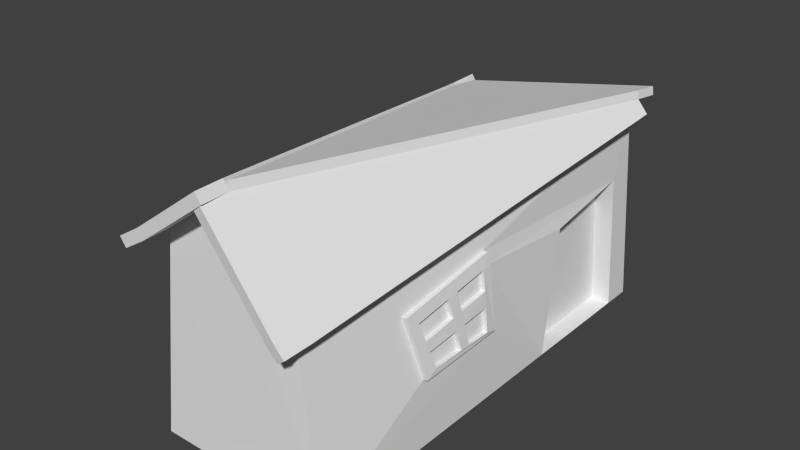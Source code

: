 # Source: VillagerHouse.blend  (saved by Blender 2.76.0; exported with 4.5.12 LTS)
import bpy
from mathutils import Matrix  # noqa: F401  (used for matrix-valued properties, if any)

bpy.ops.wm.read_factory_settings(use_empty=True)
scene = bpy.context.scene
scene.name = 'Scene'

# ---- collections
col_collection_1 = bpy.data.collections.new('Collection 1'); scene.collection.children.link(col_collection_1)

# ---- world
world_world = bpy.data.worlds.new('World'); scene.world = world_world
world_world.color = (0.05088, 0.05088, 0.05088)
world_world.use_sun_shadow = False
world_world.sun_shadow_jitter_overblur = 0.0
world_world.cycles.sampling_method = 'MANUAL'
world_world.cycles.sample_map_resolution = 256

# ---- meshes
me_cube_000 = bpy.data.meshes.new('Cube.000')
me_cube_000.from_pydata([(-1.0, -1.0, -1.0), (-0.7347, -0.9614, 1.258), (-1.0, 4.077, -1.0), (-1.292, 3.854, 0.9875), (1.0, -1.0, -1.0), (0.7147, -0.966, 0.8457), (1.0, 4.077, -1.0), (0.9839, 3.821, 1.403), (-0.01002, -0.9637, 1.779), (1.08, 3.807, 1.477), (0.8108, -0.9801, 0.9203), (0.08606, -0.9778, 1.854), (1.095, 3.831, 1.262), (0.8256, -0.9558, 0.7048), (1.191, 3.817, 1.336), (0.9217, -0.9699, 0.7794), (0.6933, -1.254, 0.8189), (-0.03146, -1.252, 1.752), (0.7893, -1.268, 0.8936), (0.06462, -1.266, 1.827), (0.8042, -1.244, 0.6781), (0.9003, -1.258, 0.7527), (-1.311, 3.865, 1.078), (1.061, 3.818, 1.568), (0.0675, -0.9668, 1.945), (-1.279, 4.156, 0.9536), (1.093, 4.109, 1.443), (-1.298, 4.167, 1.045), (1.074, 4.12, 1.534), (-0.7966, -0.9642, 1.358), (-1.354, 3.852, 1.088), (0.02418, -0.9806, 1.954), (-0.7347, -1.255, 1.249), (0.08614, -1.272, 1.845), (-0.7965, -1.258, 1.35), (0.02426, -1.274, 1.946), (-0.9979, -1.001, 1.094), (-1.556, 3.815, 0.8241), (-1.06, -1.004, 1.195), (-1.617, 3.812, 0.9244), (-1.049, -0.9599, 1.202), (-0.9871, -0.9571, 1.102), (-1.049, -1.254, 1.194), (-0.987, -1.251, 1.094), (-1.345, 4.285, 0.9673), (-1.407, 4.282, 1.068), (-1.608, 4.245, 0.8039), (-1.67, 4.242, 0.9042), (1.0, 2.363, -1.0), (1.0, 3.746, -1.0), (0.9905, 2.57, 0.4185), (0.9893, 3.614, 0.5941), (0.7809, 2.363, -1.001), (0.7809, 3.746, -1.001), (0.7714, 2.57, 0.4171), (0.7702, 3.614, 0.5926), (0.9341, 1.263, 0.5015), (0.9944, 1.272, -0.1708), (0.9834, 0.4985, -0.1792), (0.8929, 0.3517, 0.3312), (0.9381, 1.355, 0.4956), (0.9849, 0.3672, -0.2512), (0.9615, 0.9444, 0.06323), (0.9587, 0.8277, 0.05072), (0.9401, 0.7999, 0.1901), (0.9112, 0.7567, 0.4069), (0.9169, 0.8816, 0.4302), (0.9904, 0.9849, -0.1739), (0.9888, 0.8727, -0.1752), (0.989, 1.416, -0.2119), (0.9703, 1.268, 0.09828), (0.9548, 1.266, 0.271), (0.9499, 0.4441, 0.009822), (0.9298, 0.4115, 0.1233), (0.8699, 0.306, 0.4569), (0.9161, 1.337, 0.6525), (0.9436, 0.9191, 0.2107), (0.8652, 0.206, 0.4397), (0.9873, 1.353, 0.5014), (0.9833, 1.26, 0.5073), (1.004, 1.264, 0.2768), (1.04, 0.9828, -0.1681), (1.044, 1.27, -0.165), (1.034, 0.365, -0.2453), (1.033, 0.4963, -0.1734), (0.979, 0.4093, 0.1291), (0.9421, 0.3495, 0.337), (0.9604, 0.7545, 0.4127), (0.9893, 0.7977, 0.1959), (1.008, 0.8255, 0.05654), (1.038, 0.8705, -0.1693), (0.9661, 0.8794, 0.4361), (1.038, 1.413, -0.2061), (1.011, 0.9422, 0.06905), (1.019, 1.266, 0.1041), (0.9928, 0.917, 0.2165), (0.9191, 0.3039, 0.4628), (0.9653, 1.335, 0.6583), (0.9144, 0.2038, 0.4456), (0.9991, 0.4419, 0.01564)], [], [(1, 3, 2, 0), (3, 7, 6, 2), (50, 48, 52, 54), (5, 8, 1, 0, 4), (0, 2, 6, 49, 48, 4), (7, 8, 11, 9), (10, 9, 11), (15, 10, 18, 21), (5, 7, 12, 13), (13, 12, 14, 15), (7, 9, 14, 12), (9, 10, 15, 14), (10, 11, 19, 18), (17, 16, 18, 19), (18, 16, 20, 21), (5, 13, 20, 16), (8, 5, 16, 17), (13, 15, 21, 20), (11, 8, 17, 19), (3, 11, 24, 22), (23, 22, 24), (3, 22, 27, 25), (11, 9, 23, 24), (26, 25, 27, 28), (9, 3, 25, 26), (23, 9, 26, 28), (22, 23, 28, 27), (31, 29, 34, 35), (30, 29, 31), (11, 3, 30, 31), (29, 30, 39, 38), (32, 33, 35, 34), (11, 31, 35, 33), (1, 11, 33, 32), (1, 32, 43, 41), (37, 36, 38, 39), (3, 37, 46, 44), (3, 1, 36, 37), (1, 29, 38, 36), (40, 41, 43, 42), (32, 34, 42, 43), (34, 29, 40, 42), (29, 1, 41, 40), (45, 44, 46, 47), (39, 30, 45, 47), (30, 3, 44, 45), (37, 39, 47, 46), (53, 55, 54, 52), (51, 50, 54, 55), (48, 49, 53, 52), (49, 51, 55, 53), (66, 56, 79, 91), (70, 57, 82, 94), (74, 77, 98, 96), (62, 70, 94, 93), (7, 5, 4, 61, 77, 74, 75, 60, 50, 51, 49, 6), (50, 60, 69, 61, 4, 48), (67, 62, 93, 81), (57, 67, 81, 82), (73, 64, 65, 59), (68, 63, 72, 58), (56, 66, 76, 71), (70, 62, 67, 57), (77, 61, 83, 98), (63, 68, 90, 89), (78, 79, 80, 94, 82, 81, 90, 84, 83, 92), (78, 97, 96, 86, 87, 91, 79), (89, 88, 85, 99), (96, 98, 83, 84, 99, 85, 86), (80, 95, 93, 94), (95, 88, 89, 93), (91, 87, 88, 95), (93, 89, 90, 81), (73, 59, 86, 85), (76, 66, 91, 95), (58, 72, 99, 84), (59, 65, 87, 86), (68, 58, 84, 90), (75, 74, 96, 97), (65, 64, 88, 87), (64, 73, 85, 88), (60, 75, 97, 78), (69, 60, 78, 92), (72, 63, 89, 99), (56, 71, 80, 79), (61, 69, 92, 83), (71, 76, 95, 80), (8, 11, 1), (3, 9, 7)])
_uv = me_cube_000.uv_layers.new(name='UVMap')
_uv.uv.foreach_set('vector', [0.1236, 0.1715, 0.9269, 0.0001844, 0.6383, 0.268, 0.4016, 0.2728, 0.9269, 0.0001844, 0.8924, 0.492, 0.6998, 0.3398, 0.6383, 0.268, 0.5617, 0.4133, 0.5838, 0.3767, 0.5809, 0.3848, 0.5779, 0.4005, 0.1883, 0.4593, 0.0001844, 0.3347, 0.1236, 0.1715, 0.4016, 0.2728, 0.435, 0.3645, 0.4016, 0.2728, 0.6383, 0.268, 0.6998, 0.3398, 0.666, 0.3596, 0.5838, 0.3767, 0.435, 0.3645, 0.4403, 0.9998, 0.0001844, 0.9998, 0.0001844, 0.9888, 0.4403, 0.9888, 0.1178, 0.9051, 0.5695, 0.9546, 0.02914, 0.9884, 0.119, 0.8851, 0.1178, 0.9051, 0.09496, 0.8965, 0.1004, 0.8904, 0.08949, 0.8471, 0.5695, 0.9119, 0.5329, 0.9242, 0.1151, 0.871, 0.1151, 0.871, 0.5329, 0.9242, 0.5304, 0.9348, 0.119, 0.8851, 0.5695, 0.9119, 0.5695, 0.9546, 0.5304, 0.9348, 0.5329, 0.9242, 0.5695, 0.9546, 0.1178, 0.9051, 0.119, 0.8851, 0.5304, 0.9348, 0.1178, 0.9051, 0.02914, 0.9884, 0.05279, 0.9403, 0.09496, 0.8965, 0.04808, 0.9351, 0.08956, 0.89, 0.09496, 0.8965, 0.05279, 0.9403, 0.09496, 0.8965, 0.08956, 0.89, 0.09872, 0.8864, 0.1004, 0.8904, 0.08949, 0.8471, 0.1151, 0.871, 0.09872, 0.8864, 0.08956, 0.89, 0.0001844, 0.9659, 0.08949, 0.8471, 0.08956, 0.89, 0.04808, 0.9351, 0.1151, 0.871, 0.119, 0.8851, 0.1004, 0.8904, 0.09872, 0.8864, 0.02914, 0.9884, 0.0001844, 0.9659, 0.04808, 0.9351, 0.05279, 0.9403, 0.6029, 0.844, 0.008296, 0.6425, 0.01409, 0.6438, 0.5887, 0.8413, 0.5907, 0.5662, 0.5887, 0.8413, 0.01409, 0.6438, 0.6029, 0.844, 0.5887, 0.8413, 0.5991, 0.838, 0.5931, 0.8386, 0.008296, 0.6425, 0.6029, 0.5644, 0.5907, 0.5662, 0.01409, 0.6438, 0.5938, 0.5693, 0.5931, 0.8386, 0.5991, 0.838, 0.6002, 0.5697, 0.6029, 0.5644, 0.6029, 0.844, 0.5931, 0.8386, 0.5938, 0.5693, 0.5907, 0.5662, 0.6029, 0.5644, 0.5938, 0.5693, 0.6002, 0.5697, 0.5887, 0.8413, 0.5907, 0.5662, 0.6002, 0.5697, 0.5991, 0.838, 0.01672, 0.6421, 0.02571, 0.7399, 0.01854, 0.7379, 0.0001844, 0.646, 0.6158, 0.8323, 0.02571, 0.7399, 0.01672, 0.6421, 0.008296, 0.6425, 0.6029, 0.844, 0.6158, 0.8323, 0.01672, 0.6421, 0.02571, 0.7399, 0.6158, 0.8323, 0.6032, 0.844, 0.02364, 0.7489, 0.02101, 0.7393, 0.00831, 0.6466, 0.0001844, 0.646, 0.01854, 0.7379, 0.008296, 0.6425, 0.01672, 0.6421, 0.0001844, 0.646, 0.00831, 0.6466, 0.01659, 0.7473, 0.008296, 0.6425, 0.00831, 0.6466, 0.02101, 0.7393, 0.01659, 0.7473, 0.02101, 0.7393, 0.02074, 0.7411, 0.02077, 0.7433, 0.6048, 0.8372, 0.023, 0.7414, 0.02364, 0.7489, 0.6032, 0.844, 0.6029, 0.844, 0.6048, 0.8372, 0.6168, 0.8428, 0.6233, 0.8467, 0.6029, 0.844, 0.01659, 0.7473, 0.023, 0.7414, 0.6048, 0.8372, 0.01659, 0.7473, 0.02571, 0.7399, 0.02364, 0.7489, 0.023, 0.7414, 0.02176, 0.7423, 0.02077, 0.7433, 0.02074, 0.7411, 0.02026, 0.7408, 0.02101, 0.7393, 0.01854, 0.7379, 0.02026, 0.7408, 0.02074, 0.7411, 0.01854, 0.7379, 0.02571, 0.7399, 0.02176, 0.7423, 0.02026, 0.7408, 0.02571, 0.7399, 0.01659, 0.7473, 0.02077, 0.7433, 0.02176, 0.7423, 0.6192, 0.8436, 0.6233, 0.8467, 0.6168, 0.8428, 0.6156, 0.8443, 0.6032, 0.844, 0.6158, 0.8323, 0.6192, 0.8436, 0.6156, 0.8443, 0.6158, 0.8323, 0.6029, 0.844, 0.6233, 0.8467, 0.6192, 0.8436, 0.6048, 0.8372, 0.6032, 0.844, 0.6156, 0.8443, 0.6168, 0.8428, 0.7892, 0.8829, 0.7811, 0.9811, 0.7168, 0.9703, 0.704, 0.8829, 0.5939, 0.4181, 0.5617, 0.4133, 0.5779, 0.4005, 0.5897, 0.399, 0.5838, 0.3767, 0.666, 0.3596, 0.6107, 0.3801, 0.5809, 0.3848, 0.666, 0.3596, 0.5939, 0.4181, 0.5897, 0.399, 0.6107, 0.3801, 0.9524, 0.9705, 0.9778, 0.9738, 0.9813, 0.9771, 0.9486, 0.9748, 0.9747, 0.9329, 0.9713, 0.914, 0.9763, 0.9083, 0.9791, 0.9381, 0.8892, 0.9871, 0.8798, 0.9816, 0.8844, 0.9793, 0.891, 0.9822, 0.9513, 0.9332, 0.9747, 0.9329, 0.9791, 0.9381, 0.9476, 0.9367, 0.8924, 0.492, 0.1883, 0.4593, 0.435, 0.3645, 0.4832, 0.4018, 0.4707, 0.4568, 0.4827, 0.4567, 0.5694, 0.4569, 0.5479, 0.4319, 0.5617, 0.4133, 0.5939, 0.4181, 0.666, 0.3596, 0.6998, 0.3398, 0.5617, 0.4133, 0.5479, 0.4319, 0.5466, 0.4006, 0.4832, 0.4018, 0.435, 0.3645, 0.5838, 0.3767, 0.9521, 0.9142, 0.9513, 0.9332, 0.9476, 0.9367, 0.9468, 0.9106, 0.9713, 0.914, 0.9521, 0.9142, 0.9468, 0.9106, 0.9763, 0.9083, 0.8278, 0.957, 0.8632, 0.957, 0.8626, 0.977, 0.8255, 0.9766, 0.8639, 0.9362, 0.86, 0.9567, 0.8255, 0.9534, 0.8303, 0.9362, 0.8604, 0.9979, 0.8255, 0.9975, 0.8256, 0.9774, 0.8572, 0.9774, 0.8595, 0.9339, 0.8326, 0.9327, 0.834, 0.911, 0.8597, 0.9085, 0.8798, 0.9816, 0.8806, 0.8989, 0.8876, 0.9055, 0.8844, 0.9793, 0.9308, 0.9314, 0.9313, 0.916, 0.935, 0.9114, 0.9368, 0.937, 0.9909, 0.9768, 0.9813, 0.9771, 0.9804, 0.9542, 0.9791, 0.9381, 0.9763, 0.9083, 0.9468, 0.9106, 0.935, 0.9114, 0.9035, 0.9133, 0.8876, 0.9055, 0.9865, 0.9039, 0.9909, 0.9768, 0.9864, 0.9896, 0.891, 0.9822, 0.8952, 0.9707, 0.9355, 0.9738, 0.9486, 0.9748, 0.9813, 0.9771, 0.9368, 0.937, 0.9356, 0.9493, 0.8997, 0.9455, 0.9011, 0.9341, 0.891, 0.9822, 0.8844, 0.9793, 0.8876, 0.9055, 0.9035, 0.9133, 0.9011, 0.9341, 0.8997, 0.9455, 0.8952, 0.9707, 0.9804, 0.9542, 0.9466, 0.9501, 0.9476, 0.9367, 0.9791, 0.9381, 0.9466, 0.9501, 0.9356, 0.9493, 0.9368, 0.937, 0.9476, 0.9367, 0.9486, 0.9748, 0.9355, 0.9738, 0.9356, 0.9493, 0.9466, 0.9501, 0.9476, 0.9367, 0.9368, 0.937, 0.935, 0.9114, 0.9468, 0.9106, 0.903, 0.9506, 0.902, 0.966, 0.8952, 0.9707, 0.8997, 0.9455, 0.9526, 0.9559, 0.9524, 0.9705, 0.9486, 0.9748, 0.9466, 0.9501, 0.9065, 0.9162, 0.9064, 0.9308, 0.9011, 0.9341, 0.9035, 0.9133, 0.902, 0.966, 0.9301, 0.9697, 0.9355, 0.9738, 0.8952, 0.9707, 0.9313, 0.916, 0.9065, 0.9162, 0.9035, 0.9133, 0.935, 0.9114, 0.9891, 0.9945, 0.8892, 0.9871, 0.891, 0.9822, 0.9864, 0.9896, 0.9301, 0.9697, 0.9318, 0.9524, 0.9356, 0.9493, 0.9355, 0.9738, 0.9318, 0.9524, 0.903, 0.9506, 0.8997, 0.9455, 0.9356, 0.9493, 0.9978, 0.9779, 0.9891, 0.9945, 0.9864, 0.9896, 0.9909, 0.9768, 0.9912, 0.8989, 0.9978, 0.9779, 0.9909, 0.9768, 0.9865, 0.9039, 0.9064, 0.9308, 0.9308, 0.9314, 0.9368, 0.937, 0.9011, 0.9341, 0.9778, 0.9738, 0.9756, 0.9575, 0.9804, 0.9542, 0.9813, 0.9771, 0.8806, 0.8989, 0.9912, 0.8989, 0.9865, 0.9039, 0.8876, 0.9055, 0.9756, 0.9575, 0.9526, 0.9559, 0.9466, 0.9501, 0.9804, 0.9542, 0.007974, 0.6552, 0.008296, 0.6425, 0.01659, 0.7473, 0.9269, 0.0001844, 0.9316, 0.4865, 0.8924, 0.492])
me_cube_000.use_remesh_preserve_volume = False
me_cube_000.use_remesh_preserve_attributes = False
me_cube_000.use_mirror_vertex_groups = False
me_cube_000.update()

# ---- objects
ob_cube_001 = bpy.data.objects.new('Cube.001', me_cube_000)

# ---- transforms, parenting, visibility, modifiers, constraints
ob_cube_001.location = (-15.53, -60.36, 9.627)
ob_cube_001.scale = (9.266, 9.266, 9.266)
ob_cube_001.lineart.crease_threshold = 0.0

# ---- collection membership
col_collection_1.objects.link(ob_cube_001)

# ---- scene / render settings (as saved in the file)
scene.frame_start = 1; scene.frame_end = 250; scene.frame_set(1)
scene.render.engine = 'BLENDER_EEVEE_NEXT'
scene.render.resolution_percentage = 50
scene.render.dither_intensity = 0.0
scene.cycles.use_denoising = False
scene.cycles.samples = 10
scene.cycles.sampling_pattern = 'TABULATED_SOBOL'
scene.cycles.light_sampling_threshold = 0.0
scene.cycles.use_adaptive_sampling = False
scene.cycles.use_light_tree = False
scene.cycles.blur_glossy = 0.0
scene.cycles.pixel_filter_type = 'GAUSSIAN'
scene.cycles.sample_clamp_indirect = 0.0
scene.view_settings.view_transform = 'Standard'
bpy.context.view_layer.update()

# ---- added for rendering (the .blend has no active camera and no usable light): camera, sun
cam_auto = bpy.data.cameras.new('AutoCamera')
cam_auto.lens = 50.0
cam_auto.sensor_width = 36.0
cam_auto.clip_end = 1040.44
ob_auto_camera = bpy.data.objects.new('AutoCamera', cam_auto)
scene.collection.objects.link(ob_auto_camera)
ob_auto_camera.location = (41.5349, -117.559, 61.4675)
ob_auto_camera.rotation_euler = (1.09748, -7.21219e-08, 0.694738)
scene.camera = ob_auto_camera
light_auto_sun = bpy.data.lights.new('AutoSun', 'SUN')
light_auto_sun.energy = 3.0
light_auto_sun.angle = 0.0523599
ob_auto_sun = bpy.data.objects.new('AutoSun', light_auto_sun)
scene.collection.objects.link(ob_auto_sun)
ob_auto_sun.rotation_euler = (0.872665, 0.174533, 0.523599)
bpy.context.view_layer.update()
